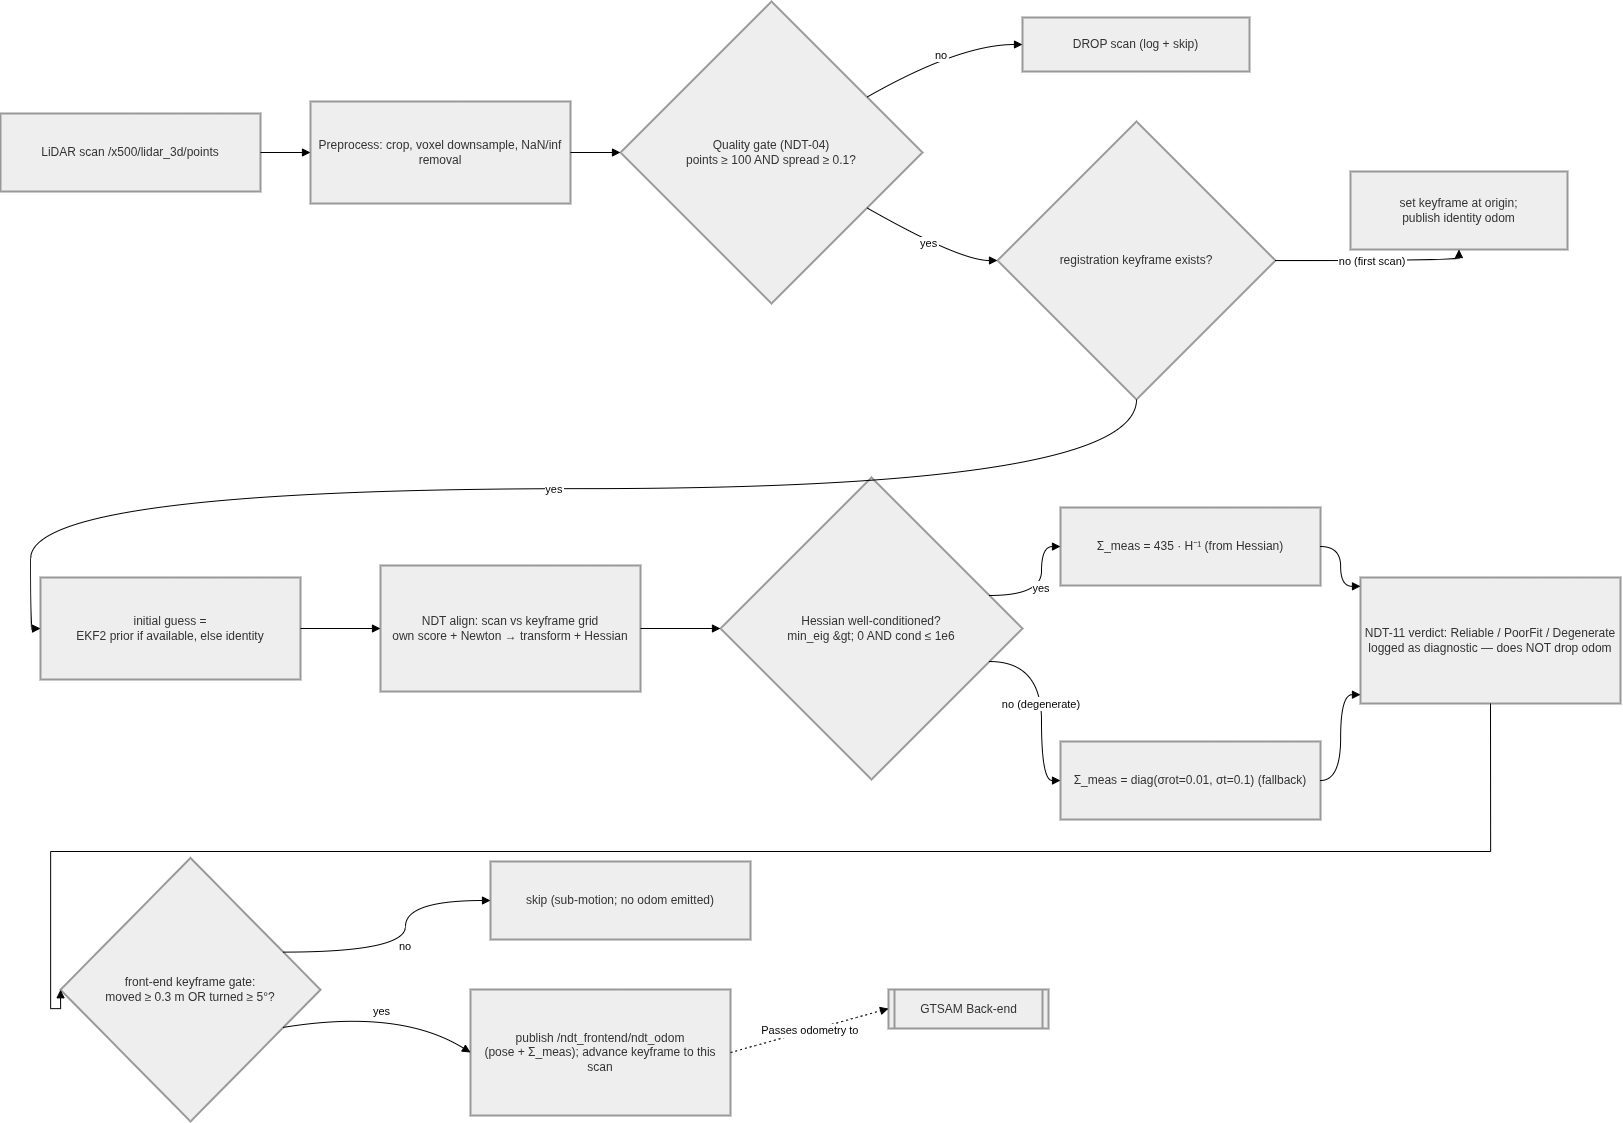

The diagram above was exported from draw.io. Its source (the exported page's mxGraphModel, read from the mxfile embedded in the PNG):
<mxGraphModel dx="3811" dy="2266" grid="1" gridSize="10" guides="1" tooltips="1" connect="1" arrows="1" fold="1" page="1" pageScale="1" pageWidth="827" pageHeight="1169" math="0" shadow="0">
  <root>
    <mxCell id="0" />
    <mxCell id="1" parent="0" />
    <mxCell id="eLmInrJpVzJU4ykHQuPT-1" parent="1" style="whiteSpace=wrap;strokeWidth=2;fillColor=light-dark(#eeeeee,#1f2020);strokeColor=light-dark(#999999,#cccccc);fontColor=light-dark(#333333,#cccccc);" value="LiDAR scan /x500/lidar_3d/points" vertex="1">
      <mxGeometry height="78" width="260" x="30" y="132" as="geometry" />
    </mxCell>
    <mxCell id="eLmInrJpVzJU4ykHQuPT-2" parent="1" style="whiteSpace=wrap;strokeWidth=2;fillColor=light-dark(#eeeeee,#1f2020);strokeColor=light-dark(#999999,#cccccc);fontColor=light-dark(#333333,#cccccc);" value="Preprocess: crop, voxel downsample, NaN/inf removal" vertex="1">
      <mxGeometry height="102" width="260" x="340" y="120" as="geometry" />
    </mxCell>
    <mxCell id="eLmInrJpVzJU4ykHQuPT-3" parent="1" style="rhombus;strokeWidth=2;whiteSpace=wrap;fillColor=light-dark(#eeeeee,#1f2020);strokeColor=light-dark(#999999,#cccccc);fontColor=light-dark(#333333,#cccccc);" value="Quality gate (NDT-04)&#10;points ≥ 100 AND spread ≥ 0.1?" vertex="1">
      <mxGeometry height="302" width="302" x="650" y="20" as="geometry" />
    </mxCell>
    <mxCell id="eLmInrJpVzJU4ykHQuPT-4" parent="1" style="whiteSpace=wrap;strokeWidth=2;fillColor=light-dark(#eeeeee,#1f2020);strokeColor=light-dark(#999999,#cccccc);fontColor=light-dark(#333333,#cccccc);" value="DROP scan (log + skip)" vertex="1">
      <mxGeometry height="54" width="227" x="1052" y="36" as="geometry" />
    </mxCell>
    <mxCell id="eLmInrJpVzJU4ykHQuPT-5" parent="1" style="rhombus;strokeWidth=2;whiteSpace=wrap;fillColor=light-dark(#eeeeee,#1f2020);strokeColor=light-dark(#999999,#cccccc);fontColor=light-dark(#333333,#cccccc);" value="registration keyframe exists?" vertex="1">
      <mxGeometry height="278" width="278" x="1027" y="140" as="geometry" />
    </mxCell>
    <mxCell id="eLmInrJpVzJU4ykHQuPT-6" parent="1" style="whiteSpace=wrap;strokeWidth=2;fillColor=light-dark(#eeeeee,#1f2020);strokeColor=light-dark(#999999,#cccccc);fontColor=light-dark(#333333,#cccccc);" value="set keyframe at origin;&#10;publish identity odom" vertex="1">
      <mxGeometry height="78" width="217" x="1380" y="190" as="geometry" />
    </mxCell>
    <mxCell id="eLmInrJpVzJU4ykHQuPT-7" parent="1" style="whiteSpace=wrap;strokeWidth=2;fillColor=light-dark(#eeeeee,#1f2020);strokeColor=light-dark(#999999,#cccccc);fontColor=light-dark(#333333,#cccccc);" value="initial guess =&#10;EKF2 prior if available, else identity" vertex="1">
      <mxGeometry height="102" width="260" x="70" y="596" as="geometry" />
    </mxCell>
    <mxCell id="eLmInrJpVzJU4ykHQuPT-8" parent="1" style="whiteSpace=wrap;strokeWidth=2;fillColor=light-dark(#eeeeee,#1f2020);strokeColor=light-dark(#999999,#cccccc);fontColor=light-dark(#333333,#cccccc);" value="NDT align: scan vs keyframe grid&#10;own score + Newton → transform + Hessian" vertex="1">
      <mxGeometry height="126" width="260" x="410" y="584" as="geometry" />
    </mxCell>
    <mxCell id="eLmInrJpVzJU4ykHQuPT-9" parent="1" style="rhombus;strokeWidth=2;whiteSpace=wrap;fillColor=light-dark(#eeeeee,#1f2020);strokeColor=light-dark(#999999,#cccccc);fontColor=light-dark(#333333,#cccccc);" value="Hessian well-conditioned?&#10;min_eig &amp;gt; 0 AND cond ≤ 1e6" vertex="1">
      <mxGeometry height="302" width="302" x="750" y="496" as="geometry" />
    </mxCell>
    <mxCell id="eLmInrJpVzJU4ykHQuPT-10" parent="1" style="whiteSpace=wrap;strokeWidth=2;fillColor=light-dark(#eeeeee,#1f2020);strokeColor=light-dark(#999999,#cccccc);fontColor=light-dark(#333333,#cccccc);" value="Σ_meas = diag(σrot=0.01, σt=0.1) (fallback)" vertex="1">
      <mxGeometry height="78" width="260" x="1090" y="760" as="geometry" />
    </mxCell>
    <mxCell id="eLmInrJpVzJU4ykHQuPT-11" parent="1" style="whiteSpace=wrap;strokeWidth=2;fillColor=light-dark(#eeeeee,#1f2020);strokeColor=light-dark(#999999,#cccccc);fontColor=light-dark(#333333,#cccccc);" value="Σ_meas = 435 · H⁻¹ (from Hessian)" vertex="1">
      <mxGeometry height="78" width="260" x="1090" y="526" as="geometry" />
    </mxCell>
    <mxCell id="eLmInrJpVzJU4ykHQuPT-12" parent="1" style="whiteSpace=wrap;strokeWidth=2;fillColor=light-dark(#eeeeee,#1f2020);strokeColor=light-dark(#999999,#cccccc);fontColor=light-dark(#333333,#cccccc);" value="NDT-11 verdict: Reliable / PoorFit / Degenerate&#10;logged as diagnostic — does NOT drop odom" vertex="1">
      <mxGeometry height="126" width="260" x="1390" y="596" as="geometry" />
    </mxCell>
    <mxCell id="eLmInrJpVzJU4ykHQuPT-13" parent="1" style="rhombus;strokeWidth=2;whiteSpace=wrap;fillColor=light-dark(#eeeeee,#1f2020);strokeColor=light-dark(#999999,#cccccc);fontColor=light-dark(#333333,#cccccc);" value="front-end keyframe gate:&#10;moved ≥ 0.3 m OR turned ≥ 5°?" vertex="1">
      <mxGeometry height="263.5" width="260" x="90" y="876.5" as="geometry" />
    </mxCell>
    <mxCell id="eLmInrJpVzJU4ykHQuPT-14" parent="1" style="whiteSpace=wrap;strokeWidth=2;fillColor=light-dark(#eeeeee,#1f2020);strokeColor=light-dark(#999999,#cccccc);fontColor=light-dark(#333333,#cccccc);" value="skip (sub-motion; no odom emitted)" vertex="1">
      <mxGeometry height="78" width="260" x="520" y="880" as="geometry" />
    </mxCell>
    <mxCell id="eLmInrJpVzJU4ykHQuPT-15" parent="1" style="whiteSpace=wrap;strokeWidth=2;fillColor=light-dark(#eeeeee,#1f2020);strokeColor=light-dark(#999999,#cccccc);fontColor=light-dark(#333333,#cccccc);" value="publish /ndt_frontend/ndt_odom&#10;(pose + Σ_meas); advance keyframe to this scan" vertex="1">
      <mxGeometry height="126" width="260" x="500" y="1008" as="geometry" />
    </mxCell>
    <mxCell id="eLmInrJpVzJU4ykHQuPT-16" parent="1" style="strokeWidth=2;shape=process;whiteSpace=wrap;size=0.04;fillColor=light-dark(#eeeeee,#1f2020);strokeColor=light-dark(#999999,#cccccc);fontColor=light-dark(#333333,#cccccc);" value="GTSAM Back-end" vertex="1">
      <mxGeometry height="39" width="160" x="918" y="1008" as="geometry" />
    </mxCell>
    <mxCell id="eLmInrJpVzJU4ykHQuPT-17" edge="1" parent="1" source="eLmInrJpVzJU4ykHQuPT-1" style="curved=1;startArrow=none;endArrow=block;exitX=1;exitY=0.5;entryX=0;entryY=0.5;rounded=0;" target="eLmInrJpVzJU4ykHQuPT-2" value="">
      <mxGeometry relative="1" as="geometry">
        <Array as="points" />
      </mxGeometry>
    </mxCell>
    <mxCell id="eLmInrJpVzJU4ykHQuPT-18" edge="1" parent="1" source="eLmInrJpVzJU4ykHQuPT-2" style="curved=1;startArrow=none;endArrow=block;exitX=1;exitY=0.5;entryX=0;entryY=0.5;rounded=0;" target="eLmInrJpVzJU4ykHQuPT-3" value="">
      <mxGeometry relative="1" as="geometry">
        <Array as="points" />
      </mxGeometry>
    </mxCell>
    <mxCell id="eLmInrJpVzJU4ykHQuPT-19" edge="1" parent="1" source="eLmInrJpVzJU4ykHQuPT-3" style="curved=1;startArrow=none;endArrow=block;exitX=1;exitY=0.21;entryX=0;entryY=0.5;rounded=0;" target="eLmInrJpVzJU4ykHQuPT-4" value="no">
      <mxGeometry relative="1" as="geometry">
        <Array as="points">
          <mxPoint x="989" y="63" />
        </Array>
      </mxGeometry>
    </mxCell>
    <mxCell id="eLmInrJpVzJU4ykHQuPT-20" edge="1" parent="1" source="eLmInrJpVzJU4ykHQuPT-3" style="curved=1;startArrow=none;endArrow=block;exitX=1;exitY=0.79;entryX=0;entryY=0.5;rounded=0;" target="eLmInrJpVzJU4ykHQuPT-5" value="yes">
      <mxGeometry relative="1" as="geometry">
        <Array as="points">
          <mxPoint x="989" y="279" />
        </Array>
      </mxGeometry>
    </mxCell>
    <mxCell id="eLmInrJpVzJU4ykHQuPT-21" edge="1" parent="1" source="eLmInrJpVzJU4ykHQuPT-5" style="curved=1;startArrow=none;endArrow=block;exitX=1;exitY=0.5;entryX=0.5;entryY=1;rounded=0;exitDx=0;exitDy=0;entryDx=0;entryDy=0;edgeStyle=orthogonalEdgeStyle;" target="eLmInrJpVzJU4ykHQuPT-6" value="no (first scan)">
      <mxGeometry relative="1" as="geometry" />
    </mxCell>
    <mxCell id="eLmInrJpVzJU4ykHQuPT-22" edge="1" parent="1" source="eLmInrJpVzJU4ykHQuPT-5" style="startArrow=none;endArrow=block;exitX=0.5;exitY=1;entryX=0;entryY=0.5;rounded=0;exitDx=0;exitDy=0;edgeStyle=orthogonalEdgeStyle;curved=1;" target="eLmInrJpVzJU4ykHQuPT-7" value="yes">
      <mxGeometry relative="1" as="geometry" />
    </mxCell>
    <mxCell id="eLmInrJpVzJU4ykHQuPT-23" edge="1" parent="1" source="eLmInrJpVzJU4ykHQuPT-7" style="curved=1;startArrow=none;endArrow=block;exitX=1;exitY=0.5;entryX=0;entryY=0.5;rounded=0;" target="eLmInrJpVzJU4ykHQuPT-8" value="">
      <mxGeometry relative="1" as="geometry">
        <Array as="points" />
      </mxGeometry>
    </mxCell>
    <mxCell id="eLmInrJpVzJU4ykHQuPT-24" edge="1" parent="1" source="eLmInrJpVzJU4ykHQuPT-8" style="curved=1;startArrow=none;endArrow=block;exitX=1;exitY=0.5;entryX=0;entryY=0.5;rounded=0;" target="eLmInrJpVzJU4ykHQuPT-9" value="">
      <mxGeometry relative="1" as="geometry">
        <Array as="points" />
      </mxGeometry>
    </mxCell>
    <mxCell id="eLmInrJpVzJU4ykHQuPT-25" edge="1" parent="1" source="eLmInrJpVzJU4ykHQuPT-9" style="curved=1;startArrow=none;endArrow=block;exitX=1;exitY=0.64;entryX=0;entryY=0.5;rounded=0;edgeStyle=orthogonalEdgeStyle;" target="eLmInrJpVzJU4ykHQuPT-10" value="no (degenerate)">
      <mxGeometry relative="1" as="geometry" />
    </mxCell>
    <mxCell id="eLmInrJpVzJU4ykHQuPT-26" edge="1" parent="1" source="eLmInrJpVzJU4ykHQuPT-9" style="curved=1;startArrow=none;endArrow=block;exitX=1;exitY=0.36;entryX=0;entryY=0.5;rounded=0;edgeStyle=orthogonalEdgeStyle;" target="eLmInrJpVzJU4ykHQuPT-11" value="yes">
      <mxGeometry relative="1" as="geometry" />
    </mxCell>
    <mxCell id="eLmInrJpVzJU4ykHQuPT-27" edge="1" parent="1" source="eLmInrJpVzJU4ykHQuPT-11" style="curved=1;startArrow=none;endArrow=block;exitX=1;exitY=0.5;entryX=0;entryY=0.07;rounded=0;edgeStyle=orthogonalEdgeStyle;" target="eLmInrJpVzJU4ykHQuPT-12" value="">
      <mxGeometry relative="1" as="geometry" />
    </mxCell>
    <mxCell id="eLmInrJpVzJU4ykHQuPT-28" edge="1" parent="1" source="eLmInrJpVzJU4ykHQuPT-10" style="curved=1;startArrow=none;endArrow=block;exitX=1;exitY=0.5;entryX=0;entryY=0.93;rounded=0;edgeStyle=orthogonalEdgeStyle;" target="eLmInrJpVzJU4ykHQuPT-12" value="">
      <mxGeometry relative="1" as="geometry" />
    </mxCell>
    <mxCell id="eLmInrJpVzJU4ykHQuPT-29" edge="1" parent="1" source="eLmInrJpVzJU4ykHQuPT-12" style="startArrow=none;endArrow=block;entryX=0;entryY=0.5;rounded=0;edgeStyle=orthogonalEdgeStyle;entryDx=0;entryDy=0;exitX=0.5;exitY=1;exitDx=0;exitDy=0;" target="eLmInrJpVzJU4ykHQuPT-13" value="">
      <mxGeometry relative="1" as="geometry">
        <Array as="points">
          <mxPoint x="1520" y="870" />
          <mxPoint x="80" y="870" />
          <mxPoint x="80" y="1027" />
        </Array>
        <mxPoint x="1520" y="861" as="sourcePoint" />
        <mxPoint x="80" y="1089.9999999999998" as="targetPoint" />
      </mxGeometry>
    </mxCell>
    <mxCell id="eLmInrJpVzJU4ykHQuPT-30" edge="1" parent="1" source="eLmInrJpVzJU4ykHQuPT-13" style="curved=1;startArrow=none;endArrow=block;exitX=1;exitY=0.3;entryX=0;entryY=0.5;rounded=0;edgeStyle=orthogonalEdgeStyle;" target="eLmInrJpVzJU4ykHQuPT-14" value="no">
      <mxGeometry relative="1" as="geometry" />
    </mxCell>
    <mxCell id="eLmInrJpVzJU4ykHQuPT-31" edge="1" parent="1" source="eLmInrJpVzJU4ykHQuPT-13" style="curved=1;startArrow=none;endArrow=block;exitX=1;exitY=0.7;entryX=0;entryY=0.5;rounded=0;" target="eLmInrJpVzJU4ykHQuPT-15" value="yes">
      <mxGeometry relative="1" as="geometry">
        <Array as="points">
          <mxPoint x="429" y="1027" />
        </Array>
      </mxGeometry>
    </mxCell>
    <mxCell id="eLmInrJpVzJU4ykHQuPT-32" edge="1" parent="1" source="eLmInrJpVzJU4ykHQuPT-15" style="curved=1;dashed=1;dashPattern=2 3;startArrow=none;endArrow=block;exitX=1;exitY=0.5;entryX=0;entryY=0.49;rounded=0;" target="eLmInrJpVzJU4ykHQuPT-16" value="Passes odometry to">
      <mxGeometry relative="1" as="geometry">
        <Array as="points" />
      </mxGeometry>
    </mxCell>
  </root>
</mxGraphModel>